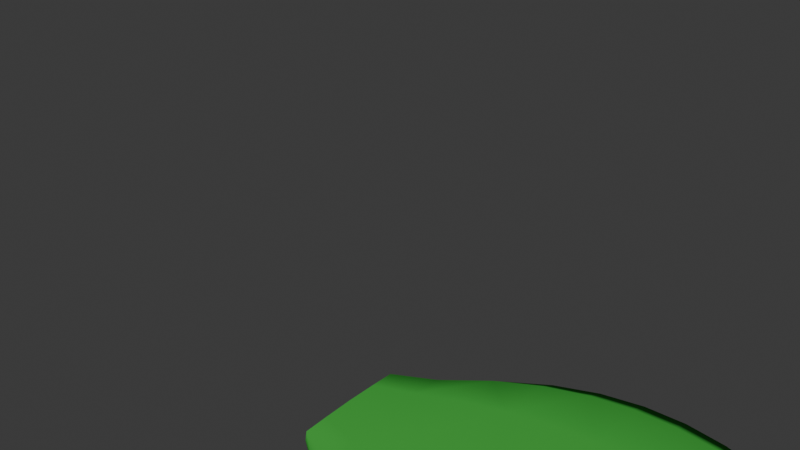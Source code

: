 # Source: Leaf.blend  (saved by Blender 4.2.66; exported with 4.5.12 LTS)
import bpy
from mathutils import Matrix  # noqa: F401  (used for matrix-valued properties, if any)

bpy.ops.wm.read_factory_settings(use_empty=True)
scene = bpy.context.scene
scene.name = 'Scene'

# ---- collections
col_collection = bpy.data.collections.new('Collection'); scene.collection.children.link(col_collection)

# ---- materials (node trees are filled in below, after node groups)
mat_material_001 = bpy.data.materials.new('Material.001')
mat_material_001.alpha_threshold = 0.0
mat_material_001.diffuse_color = (0.06526, 0.4385, 0.06344, 1.0)
mat_material_001.roughness = 0.5
mat_material_001.specular_intensity = 0.005039

# ---- material node trees

# ---- world
world_world = bpy.data.worlds.new('World'); scene.world = world_world
world_world.use_nodes = True; world_world.node_tree.nodes.clear()
_N = world_world.node_tree.nodes; _L = world_world.node_tree.links
n0 = _N.new('ShaderNodeOutputWorld'); n0.name = 'World Output'; n0.location = (300, 300)
n1 = _N.new('ShaderNodeBackground'); n1.name = 'Background'; n1.location = (10, 300)
n1.inputs[0].default_value = (0.05088, 0.05088, 0.05088, 1.0)
_L.new(n1.outputs[0], n0.inputs[0])
n0.is_active_output = True
world_world.color = (0.05088, 0.05088, 0.05088)
world_world.sun_shadow_jitter_overblur = 0.0

# ---- meshes
me_plane_001 = bpy.data.meshes.new('Plane.001')
me_plane_001.from_pydata([(0.8228, -0.3541, 0.0), (0.4895, -0.3031, 0.0), (1.916, -0.1541, 0.0), (0.1614, -0.1773, 0.0), (2.398, -0.009714, 0.0), (1.527, -0.2683, 0.09846), (0.4895, -0.3031, 0.09846), (1.916, -0.1541, 0.09846), (1.916, -0.3083, 0.04923), (1.156, -0.6855, 0.04923), (1.527, -0.5366, 0.04923), (0.8228, 0.3541, 0.0), (1.527, 0.2683, 0.0), (0.4895, 0.3031, 0.0), (1.916, 0.1541, 0.0), (2.398, 0.009714, 0.0), (0.8228, 0.3541, 0.09846), (1.527, 0.2683, 0.09846), (1.156, 0.3428, 0.09846), (0.4895, 0.3031, 0.09846), (1.916, 0.1541, 0.09846), (0.1614, 0.1773, 0.09846), (2.241, 0.05462, 0.09846), (2.398, 0.009714, 0.09846), (2.243, 0.1092, 0.04923), (1.916, 0.3083, 0.04923), (0.4895, 0.6061, 0.04923), (1.156, 0.6855, 0.04923), (1.527, 0.5366, 0.04923), (2.408, 0.01457, 0.04923), (1.916, -0.2697, 0.01231), (0.4895, -0.5304, 0.01231), (1.156, -0.5999, 0.01231), (0.6561, -0.3371, 0.0), (1.332, -0.3143, 0.0), (1.726, -0.2124, 0.0), (0.8228, 0.0, 0.0), (1.527, 0.0, 0.0), (1.156, 0.0, 0.0), (0.1614, 0.0, 0.0), (1.916, 0.0, 0.0), (0.4895, 0.0, 0.0), (0.3241, -0.2503, 0.0), (2.406, -0.01336, 0.01231), (2.241, 0.0, 0.0), (0.0, -0.1273, 0.08862), (0.4895, -0.5304, 0.08616), (1.156, -0.5999, 0.08616), (1.527, -0.4695, 0.08616), (0.8228, -0.6196, 0.08616), (0.6561, -0.3371, 0.09846), (1.726, -0.2124, 0.09846), (0.8228, 0.0, 0.09846), (1.527, 0.0, 0.09846), (1.156, 0.0, 0.09846), (0.1614, 0.0, 0.09846), (0.1614, -0.3102, 0.08616), (0.4895, 0.0, 0.09846), (2.406, -0.01336, 0.08616), (2.241, 0.0, 0.09846), (2.35, -0.02337, 0.09846), (2.354, -0.04553, 0.04923), (2.091, -0.1991, 0.04923), (0.0, -0.2358, 0.04923), (1.726, -0.4248, 0.04923), (1.332, -0.6285, 0.04923), (0.9895, -0.711, 0.04923), (0.0, 0.1273, 0.009846), (1.916, 0.2697, 0.01231), (1.527, 0.4695, 0.01231), (1.332, 0.3143, 0.0), (1.726, 0.2124, 0.0), (0.9895, 0.3555, 0.0), (0.1614, 0.3102, 0.01231), (0.0, 0.1273, 0.08862), (1.156, 0.5999, 0.08616), (2.091, 0.09953, 0.09846), (0.6561, 0.3371, 0.09846), (1.332, 0.3143, 0.09846), (0.1614, 0.3102, 0.08616), (0.3241, 0.2503, 0.09846), (2.242, 0.09559, 0.08616), (2.354, 0.04553, 0.04923), (2.091, 0.1991, 0.04923), (0.0, 0.2358, 0.04923), (1.726, 0.4248, 0.04923), (0.6561, 0.6742, 0.04923), (0.6561, -0.5899, 0.01231), (1.726, -0.3717, 0.01231), (0.9895, -0.6221, 0.01231), (0.3241, -0.4381, 0.01231), (2.353, -0.03999, 0.01231), (2.091, -0.1742, 0.08616), (1.332, -0.55, 0.08616), (0.9895, -0.6221, 0.08616), (0.3241, -0.4381, 0.08616), (0.0, -0.2288, 0.01354), (0.0, -0.2288, 0.08493), (1.726, 0.3717, 0.01231), (1.726, 0.0, 0.0), (0.3241, 0.4381, 0.01231), (2.416, 0.0, 0.01231), (2.35, -2.328e-10, 0.0), (0.6561, 0.5899, 0.08616), (1.332, 0.55, 0.08616), (1.726, 0.3717, 0.08616), (0.6561, 0.0, 0.09846), (1.332, 0.0, 0.09846), (2.416, 0.0, 0.08616), (2.35, -2.328e-10, 0.09846), (0.0, 0.2288, 0.01354), (1.527, -0.2683, 0.0), (1.156, -0.3428, 0.0), (2.241, -0.05462, 0.0), (0.8228, -0.3541, 0.09846), (1.156, -0.3428, 0.09846), (0.1614, -0.1773, 0.09846), (2.241, -0.05462, 0.09846), (2.398, -0.009714, 0.09846), (2.243, -0.1092, 0.04923), (0.1614, -0.3545, 0.04923), (0.4895, -0.6061, 0.04923), (2.408, -0.01457, 0.04923), (0.8228, -0.7081, 0.04923), (1.156, 0.3428, 0.0), (0.1614, 0.1773, 0.0), (2.241, 0.05462, 0.0), (0.1614, 0.3545, 0.04923), (0.8228, 0.7081, 0.04923), (0.0, -0.1273, 0.009846), (1.527, -0.4695, 0.01231), (0.8228, -0.6196, 0.01231), (2.091, -0.09953, 0.0), (0.9895, -0.3555, 0.0), (0.1614, -0.3102, 0.01231), (2.402, 0.0, 0.0), (2.242, -0.09559, 0.01231), (2.35, -0.02337, 0.0), (1.916, -0.2697, 0.08616), (2.091, -0.09953, 0.09846), (1.332, -0.3143, 0.09846), (0.9895, -0.3555, 0.09846), (1.916, 0.0, 0.09846), (0.3241, -0.2503, 0.09846), (2.402, 0.0, 0.09846), (2.242, -0.09559, 0.08616), (0.3241, -0.5007, 0.04923), (0.6561, -0.6742, 0.04923), (2.421, 0.0, 0.04923), (0.4895, 0.5304, 0.01231), (1.156, 0.5999, 0.01231), (0.8228, 0.6196, 0.01231), (2.091, 0.09953, 0.0), (0.6561, 0.3371, 0.0), (0.3241, 0.2503, 0.0), (2.406, 0.01336, 0.01231), (2.242, 0.09559, 0.01231), (2.35, 0.02337, 0.0), (1.916, 0.2697, 0.08616), (0.4895, 0.5304, 0.08616), (1.527, 0.4695, 0.08616), (0.8228, 0.6196, 0.08616), (1.726, 0.2124, 0.09846), (0.9895, 0.3555, 0.09846), (2.406, 0.01336, 0.08616), (2.35, 0.02337, 0.09846), (0.3241, 0.5007, 0.04923), (1.332, 0.6285, 0.04923), (0.9895, 0.711, 0.04923), (2.091, -0.1742, 0.01231), (1.332, -0.55, 0.01231), (0.6561, -0.5899, 0.08616), (1.726, -0.3717, 0.08616), (2.353, -0.03999, 0.08616), (2.091, 0.1742, 0.01231), (0.6561, 0.5899, 0.01231), (1.332, 0.55, 0.01231), (0.9895, 0.6221, 0.01231), (2.091, -2.328e-10, 0.0), (0.6561, 0.0, 0.0), (1.332, 0.0, 0.0), (0.9895, 1.863e-09, 0.0), (0.3241, 9.313e-10, 0.0), (2.353, 0.03999, 0.01231), (2.091, 0.1742, 0.08616), (0.9895, 0.6221, 0.08616), (2.091, -2.328e-10, 0.09846), (1.726, 0.0, 0.09846), (0.9895, 1.863e-09, 0.09846), (0.3241, 0.4381, 0.08616), (0.3241, 9.313e-10, 0.09846), (2.353, 0.03999, 0.08616), (0.0, 4.967e-10, 0.007221), (0.0, 0.2288, 0.08493), (0.0, 4.967e-10, 0.09124)], [], [(0, 131, 87, 33), (0, 33, 179, 36), (0, 36, 181, 133), (0, 133, 89, 131), (111, 130, 170, 34), (111, 34, 180, 37), (111, 37, 99, 35), (111, 35, 88, 130), (112, 32, 89, 133), (112, 133, 181, 38), (112, 38, 180, 34), (112, 34, 170, 32), (1, 31, 90, 42), (1, 42, 182, 41), (1, 41, 179, 33), (1, 33, 87, 31), (2, 30, 88, 35), (2, 35, 99, 40), (2, 40, 178, 132), (2, 132, 169, 30), (3, 134, 96, 129), (3, 129, 192, 39), (3, 39, 182, 42), (3, 42, 90, 134), (113, 132, 178, 44), (113, 44, 102, 137), (113, 137, 91, 136), (4, 137, 102, 135), (4, 135, 101, 43), (4, 43, 91, 137), (114, 50, 171, 49), (114, 49, 94, 141), (114, 141, 188, 52), (114, 52, 106, 50), (5, 140, 93, 48), (5, 48, 172, 51), (5, 51, 187, 53), (5, 53, 107, 140), (115, 141, 94, 47), (115, 47, 93, 140), (115, 140, 107, 54), (115, 54, 188, 141), (6, 143, 95, 46), (6, 46, 171, 50), (6, 50, 106, 57), (6, 57, 190, 143), (7, 51, 172, 138), (7, 138, 92, 139), (7, 139, 186, 142), (7, 142, 187, 51), (116, 45, 97, 56), (116, 56, 95, 143), (116, 143, 190, 55), (116, 55, 194, 45), (117, 59, 186, 139), (117, 139, 92, 145), (117, 145, 173, 60), (117, 60, 109, 59), (118, 144, 109, 60), (118, 60, 173, 58), (118, 58, 108, 144), (119, 62, 169, 136), (119, 136, 91, 61), (119, 61, 173, 145), (119, 145, 92, 62), (8, 64, 88, 30), (8, 30, 169, 62), (8, 62, 92, 138), (8, 138, 172, 64), (120, 63, 96, 134), (120, 134, 90, 146), (120, 146, 95, 56), (120, 56, 97, 63), (121, 146, 90, 31), (121, 31, 87, 147), (121, 147, 171, 46), (121, 46, 95, 146), (9, 66, 89, 32), (9, 32, 170, 65), (9, 65, 93, 47), (9, 47, 94, 66), (10, 65, 170, 130), (10, 130, 88, 64), (10, 64, 172, 48), (10, 48, 93, 65), (122, 61, 91, 43), (122, 43, 101, 148), (122, 148, 108, 58), (122, 58, 173, 61), (123, 147, 87, 131), (123, 131, 89, 66), (123, 66, 94, 49), (123, 49, 171, 147), (11, 153, 175, 151), (11, 151, 177, 72), (11, 72, 181, 36), (11, 36, 179, 153), (12, 70, 176, 69), (12, 69, 98, 71), (12, 71, 99, 37), (12, 37, 180, 70), (124, 72, 177, 150), (124, 150, 176, 70), (124, 70, 180, 38), (124, 38, 181, 72), (13, 154, 100, 149), (13, 149, 175, 153), (13, 153, 179, 41), (13, 41, 182, 154), (14, 71, 98, 68), (14, 68, 174, 152), (14, 152, 178, 40), (14, 40, 99, 71), (125, 67, 110, 73), (125, 73, 100, 154), (125, 154, 182, 39), (125, 39, 192, 67), (126, 44, 178, 152), (126, 157, 102, 44), (15, 135, 102, 157), (15, 157, 183, 155), (15, 155, 101, 135), (16, 161, 103, 77), (16, 77, 106, 52), (16, 52, 188, 163), (16, 163, 185, 161), (17, 160, 104, 78), (17, 78, 107, 53), (17, 53, 187, 162), (17, 162, 105, 160), (18, 75, 185, 163), (18, 163, 188, 54), (18, 54, 107, 78), (18, 78, 104, 75), (19, 159, 189, 80), (19, 80, 190, 57), (19, 57, 106, 77), (19, 77, 103, 159), (20, 158, 105, 162), (20, 162, 187, 142), (20, 142, 186, 76), (20, 76, 184, 158), (21, 79, 193, 74), (21, 74, 194, 55), (21, 55, 190, 80), (21, 80, 189, 79), (22, 76, 186, 59), (22, 59, 109, 165), (22, 165, 191, 81), (22, 81, 184, 76), (23, 165, 109, 144), (23, 144, 108, 164), (23, 164, 191, 165), (24, 156, 174, 83), (24, 83, 184, 81), (24, 81, 191, 82), (24, 82, 183, 156), (25, 68, 98, 85), (25, 85, 105, 158), (25, 158, 184, 83), (25, 83, 174, 68), (127, 73, 110, 84), (127, 84, 193, 79), (127, 79, 189, 166), (127, 166, 100, 73), (26, 149, 100, 166), (26, 166, 189, 159), (26, 159, 103, 86), (26, 86, 175, 149), (27, 150, 177, 168), (27, 168, 185, 75), (27, 75, 104, 167), (27, 167, 176, 150), (28, 69, 176, 167), (28, 167, 104, 160), (28, 160, 105, 85), (28, 85, 98, 69), (29, 155, 183, 82), (29, 82, 191, 164), (29, 164, 108, 148), (29, 148, 101, 155), (128, 151, 175, 86), (128, 86, 103, 161), (113, 136, 169, 132), (126, 152, 174, 156), (126, 156, 183, 157), (128, 161, 185, 168), (128, 168, 177, 151)])
me_plane_001.polygons.foreach_set('use_smooth', [True] * 188)
me_plane_001.materials.append(mat_material_001)
me_plane_001.use_remesh_preserve_volume = False
me_plane_001.use_remesh_preserve_attributes = False
me_plane_001.use_mirror_vertex_groups = False
me_plane_001.update()
arm_armature = bpy.data.armatures.new('Armature')  # bones are not reproduced

# ---- objects
ob_leaf = bpy.data.objects.new('leaf', me_plane_001)
ob_armature = bpy.data.objects.new('Armature', arm_armature)

# ---- transforms, parenting, visibility, modifiers, constraints
ob_leaf.parent = ob_armature
ob_leaf.matrix_parent_inverse = Matrix(((1.0, 0.0, 0.0, -3.0), (0.0, 1.0, 0.0, -0.0), (0.0, 0.0, 1.0, -1.0), (0.0, 0.0, 0.0, 1.0)))
ob_leaf.location = (3.0, 0.0, 1.0)
ob_leaf.lineart.crease_threshold = 0.0
_vg = ob_leaf.vertex_groups.new(name='Bone')
for _i, _w in zip([0, 1, 3, 6, 11, 13, 19, 21, 26, 31, 33, 39, 41, 42, 45, 46, 50, 55, 56, 57, 63, 67, 73, 74, 77, 79, 80, 84, 87, 90, 95, 96, 97, 100, 106, 110, 116, 120, 121, 125, 127, 129, 134, 143, 146, 149, 153, 154, 159, 166, 175, 182, 189, 190, 192, 193, 194], [0.002107, 0.3467, 0.9013, 0.3075, 0.002107, 0.3467, 0.3075, 0.9155, 0.1119, 0.1709, 0.1037, 1.0, 1.0, 0.6742, 0.9618, 0.1537, 0.07786, 0.988, 0.7845, 0.9021, 0.9239, 0.9376, 0.7788, 0.9618, 0.07786, 0.7845, 0.6821, 0.9239, 0.01336, 0.4235, 0.413, 0.9241, 0.9303, 0.4235, 0.06316, 0.9241, 0.9155, 0.7479, 0.1119, 0.9013, 0.7479, 0.9376, 0.7788, 0.6821, 0.3561, 0.1709, 0.1037, 0.6742, 0.1537, 0.3561, 0.01336, 1.0, 0.413, 0.9793, 0.9475, 0.9303, 0.9884]): _vg.add([_i], _w, 'REPLACE')
_vg = ob_leaf.vertex_groups.new(name='Bone.002')
for _i, _w in zip([0, 1, 6, 11, 13, 16, 19, 31, 33, 36, 42, 50, 52, 54, 57, 72, 77, 90, 95, 100, 106, 112, 114, 124, 133, 141, 146, 149, 153, 154, 163, 166, 179, 181, 188, 189], [0.102, 0.07387, 0.06001, 0.102, 0.07387, 0.06626, 0.06001, 0.004921, 0.1189, 1.0, 0.007059, 0.08152, 0.9563, 0.06435, 0.06741, 0.08593, 0.08152, 0.007575, 0.001641, 0.007575, 0.9035, 0.008506, 0.06626, 0.008506, 0.08593, 0.05525, 0.002649, 0.004921, 0.1189, 0.007059, 0.05525, 0.002649, 1.0, 1.0, 0.9016, 0.001641]): _vg.add([_i], _w, 'REPLACE')
_vg = ob_leaf.vertex_groups.new(name='Bone.001')
for _i, _w in zip([2, 5, 7, 8, 10, 12, 14, 17, 18, 20, 25, 28, 30, 34, 35, 37, 38, 40, 48, 51, 53, 54, 62, 64, 65, 68, 69, 70, 71, 72, 76, 78, 83, 85, 88, 92, 93, 98, 99, 104, 105, 107, 111, 112, 115, 124, 130, 132, 133, 138, 139, 140, 142, 152, 158, 160, 162, 167, 169, 170, 172, 174, 176, 178, 180, 184, 187, 188], [0.2694, 0.6226, 0.1715, 0.2729, 0.2339, 0.6097, 0.2694, 0.6226, 0.08464, 0.1715, 0.2729, 0.2339, 0.2725, 0.2842, 0.6757, 1.0, 1.0, 0.381, 0.2924, 0.6783, 0.9731, 0.9005, 0.07504, 0.5805, 0.001246, 0.2725, 0.3034, 0.2842, 0.6757, 0.01564, 0.01804, 0.2284, 0.07504, 0.5805, 0.5928, 0.05707, 0.009195, 0.5928, 1.0, 0.009195, 0.6029, 0.9631, 0.6097, 0.1287, 0.08464, 0.1287, 0.3034, 0.07942, 0.01564, 0.2419, 0.01804, 0.2284, 0.07451, 0.07942, 0.2419, 0.2924, 0.6783, 0.001246, 0.07742, 0.03676, 0.6029, 0.07742, 0.03676, 0.1138, 1.0, 0.05707, 0.9292, 0.06379]): _vg.add([_i], _w, 'REPLACE')
_vg = ob_leaf.vertex_groups.new(name='Bone.003')
for _i, _w in zip([2, 5, 7, 8, 10, 12, 14, 17, 20, 24, 25, 28, 30, 35, 40, 44, 48, 51, 62, 64, 68, 69, 71, 76, 81, 83, 85, 88, 92, 98, 105, 111, 119, 130, 132, 136, 138, 139, 142, 145, 152, 156, 158, 160, 162, 169, 172, 174, 178, 184, 186, 187], [0.4843, 0.04884, 0.6594, 0.5222, 0.005063, 0.05065, 0.4843, 0.04884, 0.6594, 0.01607, 0.5222, 0.005063, 0.4895, 0.1432, 0.3133, 0.00355, 0.02513, 0.1708, 0.2719, 0.1245, 0.4895, 0.02996, 0.1432, 0.1406, 0.0108, 0.2719, 0.1245, 0.147, 0.2162, 0.147, 0.1432, 0.05065, 0.01607, 0.02996, 0.1524, 0.01187, 0.5439, 0.1406, 0.8481, 0.0108, 0.1524, 0.01187, 0.5439, 0.02513, 0.1708, 0.2142, 0.1432, 0.2142, 0.1429, 0.2162, 0.08544, 0.05506]): _vg.add([_i], _w, 'REPLACE')
_vg = ob_leaf.vertex_groups.new(name='Bone.004')
for _i, _w in zip([11, 12, 13, 14, 16, 17, 18, 19, 21, 25, 26, 27, 28, 67, 68, 69, 70, 71, 72, 73, 74, 75, 77, 78, 79, 80, 84, 85, 86, 98, 100, 103, 104, 105, 110, 124, 125, 127, 128, 149, 150, 151, 153, 154, 158, 159, 160, 161, 162, 163, 166, 167, 168, 175, 176, 177, 185, 189, 193], [0.8631, 0.3183, 0.5779, 0.008073, 0.9132, 0.3109, 0.8912, 0.6289, 0.07503, 0.06914, 0.8667, 0.983, 0.7286, 0.03525, 0.06245, 0.6423, 0.688, 0.1228, 0.8733, 0.2061, 0.01316, 0.9821, 0.8375, 0.7503, 0.2014, 0.2921, 0.06538, 0.257, 0.9646, 0.2159, 0.5463, 0.964, 0.9652, 0.2111, 0.06384, 0.8356, 0.08767, 0.2364, 0.9812, 0.8006, 0.9696, 0.9695, 0.7745, 0.2962, 0.0591, 0.8227, 0.6573, 0.982, 0.109, 0.9203, 0.6162, 0.9695, 0.9846, 0.9462, 0.9491, 0.9753, 0.986, 0.5594, 0.06021]): _vg.add([_i], _w, 'REPLACE')
_vg = ob_leaf.vertex_groups.new(name='Bone.005')
for _i, _w in zip([0, 1, 2, 3, 5, 6, 8, 9, 10, 30, 31, 32, 33, 34, 35, 42, 45, 46, 47, 48, 49, 50, 51, 56, 63, 64, 65, 66, 87, 88, 89, 90, 93, 94, 95, 96, 97, 111, 112, 114, 115, 116, 120, 121, 123, 129, 130, 131, 133, 134, 138, 140, 141, 143, 146, 147, 170, 171, 172], [0.8631, 0.5779, 0.008073, 0.08767, 0.3109, 0.6289, 0.06914, 0.983, 0.7286, 0.06245, 0.8006, 0.9696, 0.7745, 0.688, 0.1228, 0.2962, 0.01316, 0.8227, 0.9821, 0.6573, 0.982, 0.8375, 0.109, 0.2014, 0.06538, 0.257, 0.9695, 0.9846, 0.9462, 0.2159, 0.9753, 0.5463, 0.9652, 0.986, 0.5594, 0.06384, 0.06021, 0.3183, 0.8356, 0.9132, 0.8912, 0.07503, 0.2364, 0.8667, 0.9812, 0.03525, 0.6423, 0.9695, 0.8733, 0.2061, 0.0591, 0.7503, 0.9203, 0.2921, 0.6162, 0.9646, 0.9491, 0.964, 0.2111]): _vg.add([_i], _w, 'REPLACE')
_vg = ob_leaf.vertex_groups.new(name='Bone.006')
for _i, _w in zip([2, 4, 7, 8, 14, 15, 20, 22, 23, 24, 25, 29, 30, 35, 40, 43, 44, 51, 58, 59, 60, 61, 62, 64, 68, 71, 76, 81, 82, 83, 85, 88, 91, 92, 98, 101, 102, 105, 108, 109, 113, 117, 118, 119, 122, 126, 132, 135, 136, 137, 138, 139, 142, 144, 145, 148, 152, 155, 156, 157, 158, 162, 164, 165, 169, 172, 173, 174, 178, 183, 184, 186, 191], [0.2145, 0.9954, 0.1466, 0.1343, 0.2145, 0.9954, 0.1466, 0.9775, 0.9954, 0.954, 0.1343, 0.9957, 0.1737, 0.0566, 0.2852, 0.9957, 0.9539, 0.02945, 0.9956, 0.9828, 0.9937, 0.9933, 0.6403, 0.02236, 0.1737, 0.0566, 0.8205, 0.9592, 0.9933, 0.6403, 0.02236, 0.03536, 0.9937, 0.7177, 0.03536, 0.9958, 0.993, 0.03177, 0.9957, 0.9943, 0.9672, 0.9775, 0.9954, 0.954, 0.9957, 0.9672, 0.7596, 0.9955, 0.9546, 0.9932, 0.1538, 0.8205, 0.07355, 0.9955, 0.9592, 0.9959, 0.7596, 0.9957, 0.9546, 0.9932, 0.1538, 0.02945, 0.9956, 0.9937, 0.6974, 0.03177, 0.9935, 0.6974, 0.7351, 0.9937, 0.7177, 0.9024, 0.9935]): _vg.add([_i], _w, 'REPLACE')
_m = ob_leaf.modifiers.new('Armature', 'ARMATURE')
_m.object = ob_armature
_m.use_deform_preserve_volume = True
ob_armature.location = (0.0, 0.0, 0.0)
ob_armature.show_in_front = True
ob_armature.lineart.crease_threshold = 0.0

# ---- collection membership
col_collection.objects.link(ob_leaf)
col_collection.objects.link(ob_armature)

# ---- scene / render settings (as saved in the file)
scene.frame_start = 1; scene.frame_end = 250; scene.frame_set(0)
scene.render.engine = 'BLENDER_EEVEE_NEXT'
bpy.context.view_layer.update()

# ---- added for rendering (the .blend has no active camera and no usable light): camera, sun
cam_auto = bpy.data.cameras.new('AutoCamera')
cam_auto.lens = 50.0
cam_auto.sensor_width = 36.0
cam_auto.clip_end = 1000.0
ob_auto_camera = bpy.data.objects.new('AutoCamera', cam_auto)
scene.collection.objects.link(ob_auto_camera)
ob_auto_camera.location = (2.27121, -2.43953, 2.5158)
ob_auto_camera.rotation_euler = (1.09748, -7.21219e-08, 0.694738)
scene.camera = ob_auto_camera
light_auto_sun = bpy.data.lights.new('AutoSun', 'SUN')
light_auto_sun.energy = 3.0
light_auto_sun.angle = 0.0523599
ob_auto_sun = bpy.data.objects.new('AutoSun', light_auto_sun)
scene.collection.objects.link(ob_auto_sun)
ob_auto_sun.rotation_euler = (0.872665, 0.174533, 0.523599)
bpy.context.view_layer.update()
